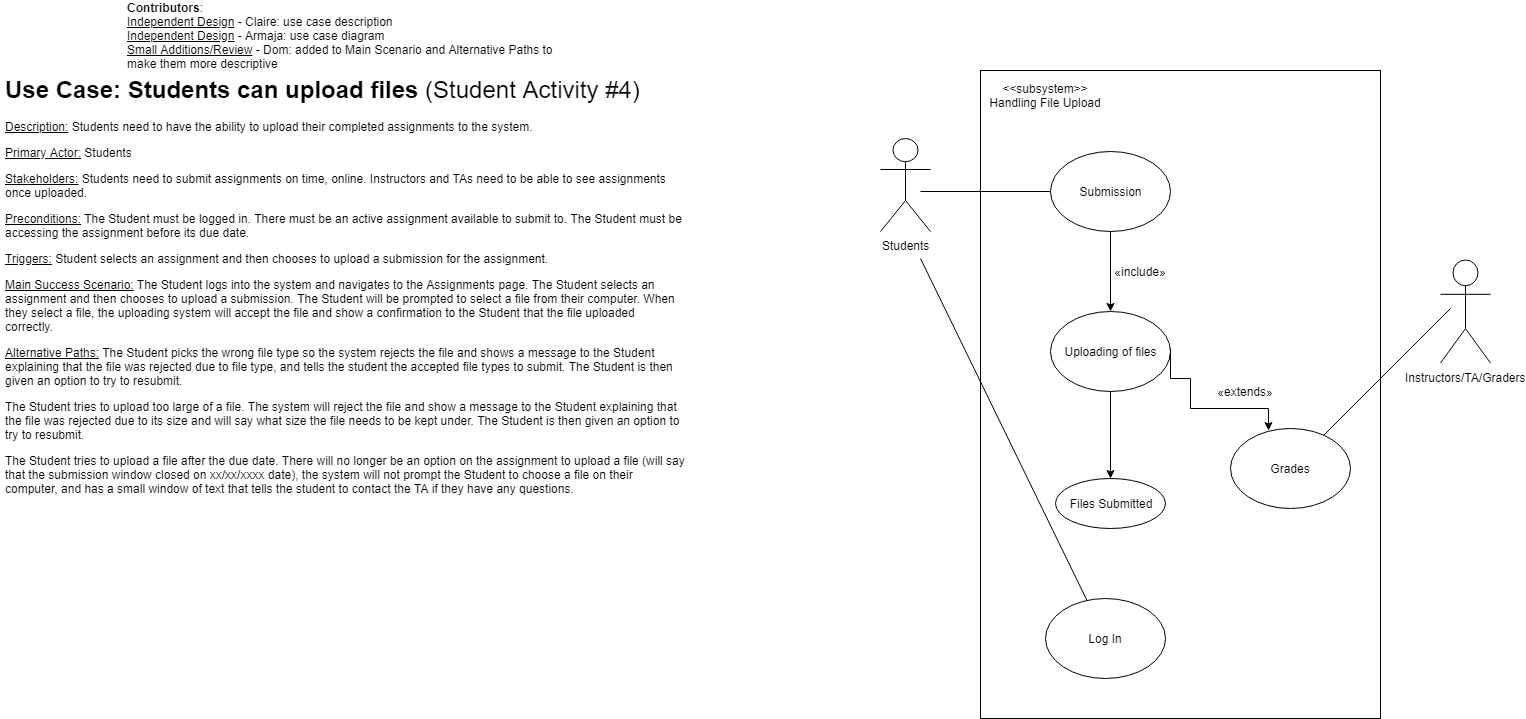

The diagram above was exported from draw.io. Its source (the exported page's mxGraphModel, read from the mxfile embedded in the PNG):
<mxGraphModel dx="1022" dy="437" grid="1" gridSize="10" guides="1" tooltips="1" connect="1" arrows="1" fold="1" page="1" pageScale="1" pageWidth="850" pageHeight="1100" math="0" shadow="0">
  <root>
    <mxCell id="PzcLwHR0TLtzULdyePnQ-0" />
    <mxCell id="PzcLwHR0TLtzULdyePnQ-1" parent="PzcLwHR0TLtzULdyePnQ-0" />
    <mxCell id="OkomRWoKNnfpPlYC-xli-1" value="&lt;h1&gt;Use Case: Students can upload files &lt;span style=&quot;font-weight: normal&quot;&gt;(Student Activity #4)&lt;/span&gt;&lt;/h1&gt;&lt;p&gt;&lt;u&gt;Description:&lt;/u&gt;&amp;nbsp;Students need to have the ability to upload their completed assignments to the system.&lt;/p&gt;&lt;p&gt;&lt;u&gt;Primary Actor:&lt;/u&gt;&amp;nbsp;Students&lt;/p&gt;&lt;p&gt;&lt;u&gt;Stakeholders:&lt;/u&gt;&amp;nbsp;Students need to submit assignments on time, online. Instructors and TAs need to be able to see assignments once uploaded.&amp;nbsp;&lt;/p&gt;&lt;p&gt;&lt;u&gt;Preconditions:&lt;/u&gt;&amp;nbsp;The Student must be logged in. There must be an active assignment available to submit to. The Student must be accessing the assignment before its due date.&lt;/p&gt;&lt;p&gt;&lt;u&gt;Triggers:&lt;/u&gt;&amp;nbsp;Student selects an assignment and then chooses to upload a submission for the assignment.&lt;/p&gt;&lt;p&gt;&lt;u&gt;Main Success Scenario:&lt;/u&gt;&amp;nbsp;The Student logs into the system and navigates to the Assignments page. The Student selects an assignment and then chooses to upload a submission. The Student will be prompted to select a file from their computer. When they select a file, the uploading system will accept the file and show a confirmation to the Student that the file uploaded correctly.&lt;/p&gt;&lt;p&gt;&lt;u&gt;Alternative Paths:&lt;/u&gt;&amp;nbsp;The Student picks the wrong file type so the system rejects the file and shows a message to the Student explaining that the file was rejected due to file type, and tells the student the accepted file types to submit. The Student is then given an option to try to resubmit.&lt;/p&gt;&lt;p&gt;The Student tries to upload too large of a file. The system will reject the file and show a message to the Student explaining that the file was rejected due to its size and will say what size the file needs to be kept under. The Student is then given an option to try to resubmit.&lt;/p&gt;&lt;p&gt;The Student tries to upload a file after the due date. There will no longer be an option on the assignment to upload a file (will say that the submission window closed on xx/xx/xxxx date), the system will not prompt the Student to choose a file on their computer, and has a small window of text that tells the student to contact the TA if they have any questions.&lt;/p&gt;" style="text;html=1;strokeColor=none;fillColor=none;spacing=5;spacingTop=-20;whiteSpace=wrap;overflow=hidden;rounded=0;" parent="PzcLwHR0TLtzULdyePnQ-1" vertex="1">
      <mxGeometry x="50" y="172" width="690" height="430" as="geometry" />
    </mxCell>
    <mxCell id="cMKcvZtPJTKjDJhQYUG9-0" value="&lt;b&gt;Contributors&lt;/b&gt;:&lt;br&gt;&lt;u&gt;Independent Design&lt;/u&gt; - Claire: use case description&lt;br&gt;&lt;u&gt;Independent Design&lt;/u&gt;&amp;nbsp;- Armaja: use case diagram&lt;br&gt;&lt;u&gt;Small Additions/Review&lt;/u&gt; - Dom: added to Main Scenario and Alternative Paths to make them more descriptive" style="text;html=1;strokeColor=none;fillColor=none;align=left;verticalAlign=middle;whiteSpace=wrap;rounded=0;" parent="PzcLwHR0TLtzULdyePnQ-1" vertex="1">
      <mxGeometry x="175" y="102" width="440" height="70" as="geometry" />
    </mxCell>
    <mxCell id="l_imAnfd3T2TJIS415Ol-0" value="" style="rounded=0;whiteSpace=wrap;html=1;" vertex="1" parent="PzcLwHR0TLtzULdyePnQ-1">
      <mxGeometry x="1030" y="172" width="400" height="648" as="geometry" />
    </mxCell>
    <mxCell id="uapVITqDHC6YugIzAhkR-0" value="Students" style="shape=umlActor;verticalLabelPosition=bottom;labelBackgroundColor=#ffffff;verticalAlign=top;html=1;outlineConnect=0;fillColor=#FFFFFF;" vertex="1" parent="PzcLwHR0TLtzULdyePnQ-1">
      <mxGeometry x="930" y="240" width="50" height="93" as="geometry" />
    </mxCell>
    <mxCell id="uapVITqDHC6YugIzAhkR-17" value="Instructors/TA/Graders" style="shape=umlActor;verticalLabelPosition=bottom;labelBackgroundColor=#ffffff;verticalAlign=top;html=1;outlineConnect=0;fillColor=#FFFFFF;" vertex="1" parent="PzcLwHR0TLtzULdyePnQ-1">
      <mxGeometry x="1490" y="361.5" width="50" height="103" as="geometry" />
    </mxCell>
    <mxCell id="uapVITqDHC6YugIzAhkR-9" value="" style="edgeStyle=orthogonalEdgeStyle;rounded=0;orthogonalLoop=1;jettySize=auto;html=1;" edge="1" parent="PzcLwHR0TLtzULdyePnQ-1" source="uapVITqDHC6YugIzAhkR-6" target="uapVITqDHC6YugIzAhkR-8">
      <mxGeometry relative="1" as="geometry" />
    </mxCell>
    <mxCell id="uapVITqDHC6YugIzAhkR-6" value="Submission" style="ellipse;whiteSpace=wrap;html=1;fillColor=#FFFFFF;" vertex="1" parent="PzcLwHR0TLtzULdyePnQ-1">
      <mxGeometry x="1100" y="253" width="120" height="80" as="geometry" />
    </mxCell>
    <mxCell id="uapVITqDHC6YugIzAhkR-13" value="" style="edgeStyle=orthogonalEdgeStyle;rounded=0;orthogonalLoop=1;jettySize=auto;html=1;" edge="1" parent="PzcLwHR0TLtzULdyePnQ-1" source="uapVITqDHC6YugIzAhkR-8" target="uapVITqDHC6YugIzAhkR-12">
      <mxGeometry relative="1" as="geometry" />
    </mxCell>
    <mxCell id="uapVITqDHC6YugIzAhkR-8" value="Uploading of files" style="ellipse;whiteSpace=wrap;html=1;fillColor=#FFFFFF;" vertex="1" parent="PzcLwHR0TLtzULdyePnQ-1">
      <mxGeometry x="1100" y="413" width="120" height="80" as="geometry" />
    </mxCell>
    <mxCell id="uapVITqDHC6YugIzAhkR-12" value="Files Submitted" style="ellipse;whiteSpace=wrap;html=1;fillColor=#FFFFFF;" vertex="1" parent="PzcLwHR0TLtzULdyePnQ-1">
      <mxGeometry x="1105" y="580" width="110" height="50" as="geometry" />
    </mxCell>
    <mxCell id="uapVITqDHC6YugIzAhkR-10" value="«include»" style="text;html=1;strokeColor=none;fillColor=none;align=center;verticalAlign=middle;whiteSpace=wrap;rounded=0;" vertex="1" parent="PzcLwHR0TLtzULdyePnQ-1">
      <mxGeometry x="1170" y="363" width="40" height="20" as="geometry" />
    </mxCell>
    <mxCell id="uapVITqDHC6YugIzAhkR-14" value="«extends»" style="text;html=1;strokeColor=none;fillColor=none;align=center;verticalAlign=middle;whiteSpace=wrap;rounded=0;" vertex="1" parent="PzcLwHR0TLtzULdyePnQ-1">
      <mxGeometry x="1275" y="483" width="40" height="20" as="geometry" />
    </mxCell>
    <mxCell id="uapVITqDHC6YugIzAhkR-15" value="Log In" style="ellipse;whiteSpace=wrap;html=1;fillColor=#FFFFFF;" vertex="1" parent="PzcLwHR0TLtzULdyePnQ-1">
      <mxGeometry x="1095" y="700" width="120" height="80" as="geometry" />
    </mxCell>
    <mxCell id="9ZFz8S_b8Vs5j2HczII0-1" value="&amp;lt;&amp;lt;subsystem&amp;gt;&amp;gt;&lt;br&gt;Handling File Upload" style="text;html=1;strokeColor=none;fillColor=none;align=center;verticalAlign=middle;whiteSpace=wrap;rounded=0;" vertex="1" parent="PzcLwHR0TLtzULdyePnQ-1">
      <mxGeometry x="1030" y="172" width="130" height="50" as="geometry" />
    </mxCell>
    <mxCell id="uapVITqDHC6YugIzAhkR-20" value="Grades" style="ellipse;whiteSpace=wrap;html=1;fillColor=#FFFFFF;" vertex="1" parent="PzcLwHR0TLtzULdyePnQ-1">
      <mxGeometry x="1280" y="530" width="120" height="80" as="geometry" />
    </mxCell>
    <mxCell id="uapVITqDHC6YugIzAhkR-21" value="" style="edgeStyle=orthogonalEdgeStyle;rounded=0;orthogonalLoop=1;jettySize=auto;html=1;entryX=0.319;entryY=0.02;entryDx=0;entryDy=0;entryPerimeter=0;" edge="1" parent="PzcLwHR0TLtzULdyePnQ-1" target="uapVITqDHC6YugIzAhkR-20">
      <mxGeometry relative="1" as="geometry">
        <mxPoint x="1220" y="449.5" as="sourcePoint" />
        <mxPoint x="1220" y="536.5" as="targetPoint" />
        <Array as="points">
          <mxPoint x="1220" y="480" />
          <mxPoint x="1240" y="480" />
          <mxPoint x="1240" y="510" />
          <mxPoint x="1318" y="510" />
        </Array>
      </mxGeometry>
    </mxCell>
    <mxCell id="uapVITqDHC6YugIzAhkR-23" value="" style="endArrow=none;html=1;" edge="1" parent="PzcLwHR0TLtzULdyePnQ-1" source="uapVITqDHC6YugIzAhkR-15">
      <mxGeometry width="50" height="50" relative="1" as="geometry">
        <mxPoint x="950" y="503" as="sourcePoint" />
        <mxPoint x="970" y="360" as="targetPoint" />
      </mxGeometry>
    </mxCell>
    <mxCell id="uapVITqDHC6YugIzAhkR-24" value="" style="endArrow=none;html=1;exitX=0;exitY=0.5;exitDx=0;exitDy=0;" edge="1" parent="PzcLwHR0TLtzULdyePnQ-1" source="uapVITqDHC6YugIzAhkR-6">
      <mxGeometry width="50" height="50" relative="1" as="geometry">
        <mxPoint x="100" y="960" as="sourcePoint" />
        <mxPoint x="970" y="293" as="targetPoint" />
        <Array as="points" />
      </mxGeometry>
    </mxCell>
    <mxCell id="uapVITqDHC6YugIzAhkR-25" value="" style="endArrow=none;html=1;" edge="1" parent="PzcLwHR0TLtzULdyePnQ-1" target="uapVITqDHC6YugIzAhkR-20">
      <mxGeometry width="50" height="50" relative="1" as="geometry">
        <mxPoint x="1500" y="410" as="sourcePoint" />
        <mxPoint x="1350" y="400" as="targetPoint" />
        <Array as="points" />
      </mxGeometry>
    </mxCell>
  </root>
</mxGraphModel>